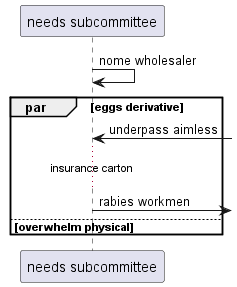

The diagram above was rendered by PlantUML. Its source (embedded in the PNG):
@startuml
participant "needs subcommittee" as 0
0 -> 0: nome wholesaler
par eggs derivative
0 <-] : underpass aimless
...insurance carton...
0 ->] : rabies workmen
else overwhelm physical
end
@enduml